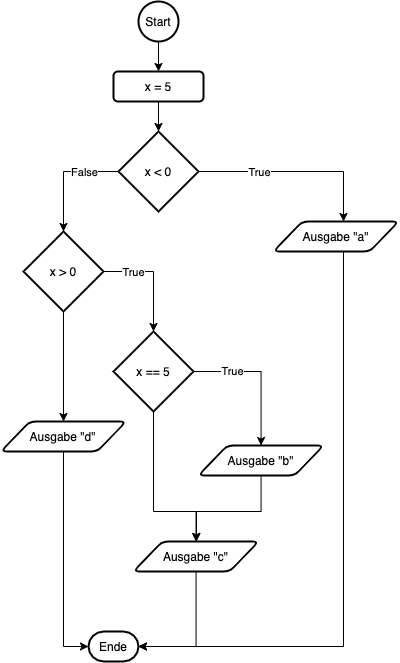

The diagram above was exported from draw.io. Its source (the exported page's mxGraphModel, read from the mxfile embedded in the PNG):
<mxGraphModel dx="704" dy="1294" grid="1" gridSize="10" guides="1" tooltips="1" connect="1" arrows="1" fold="1" page="1" pageScale="1" pageWidth="1169" pageHeight="827" math="0" shadow="0">
  <root>
    <mxCell id="0" />
    <mxCell id="1" parent="0" />
    <mxCell id="58" style="edgeStyle=orthogonalEdgeStyle;rounded=0;orthogonalLoop=1;jettySize=auto;html=1;entryX=0.5;entryY=0;entryDx=0;entryDy=0;" parent="1" source="2" target="57" edge="1">
      <mxGeometry relative="1" as="geometry" />
    </mxCell>
    <mxCell id="2" value="Start" style="strokeWidth=2;html=1;shape=mxgraph.flowchart.start_2;whiteSpace=wrap;" parent="1" vertex="1">
      <mxGeometry x="185" y="-30" width="40" height="40" as="geometry" />
    </mxCell>
    <mxCell id="3" value="Ende" style="strokeWidth=2;html=1;shape=mxgraph.flowchart.terminator;whiteSpace=wrap;" parent="1" vertex="1">
      <mxGeometry x="135" y="600" width="50" height="30" as="geometry" />
    </mxCell>
    <mxCell id="80" style="edgeStyle=orthogonalEdgeStyle;rounded=0;orthogonalLoop=1;jettySize=auto;html=1;" edge="1" parent="1" source="4" target="77">
      <mxGeometry relative="1" as="geometry">
        <Array as="points">
          <mxPoint x="390" y="140" />
        </Array>
      </mxGeometry>
    </mxCell>
    <mxCell id="81" value="True" style="edgeLabel;html=1;align=center;verticalAlign=middle;resizable=0;points=[];" vertex="1" connectable="0" parent="80">
      <mxGeometry x="-0.3835" y="4" relative="1" as="geometry">
        <mxPoint y="4" as="offset" />
      </mxGeometry>
    </mxCell>
    <mxCell id="84" style="edgeStyle=orthogonalEdgeStyle;rounded=0;orthogonalLoop=1;jettySize=auto;html=1;entryX=0.5;entryY=0;entryDx=0;entryDy=0;entryPerimeter=0;" edge="1" parent="1" source="4" target="83">
      <mxGeometry relative="1" as="geometry" />
    </mxCell>
    <mxCell id="85" value="False" style="edgeLabel;html=1;align=center;verticalAlign=middle;resizable=0;points=[];" vertex="1" connectable="0" parent="84">
      <mxGeometry x="-0.0737" y="3" relative="1" as="geometry">
        <mxPoint x="18" y="-3" as="offset" />
      </mxGeometry>
    </mxCell>
    <mxCell id="4" value="x &amp;lt; 0" style="strokeWidth=2;html=1;shape=mxgraph.flowchart.decision;whiteSpace=wrap;" parent="1" vertex="1">
      <mxGeometry x="165" y="100" width="80" height="80" as="geometry" />
    </mxCell>
    <mxCell id="61" style="edgeStyle=orthogonalEdgeStyle;rounded=0;orthogonalLoop=1;jettySize=auto;html=1;exitX=0.5;exitY=1;exitDx=0;exitDy=0;entryX=0.5;entryY=0;entryDx=0;entryDy=0;entryPerimeter=0;" parent="1" source="57" target="4" edge="1">
      <mxGeometry relative="1" as="geometry">
        <mxPoint x="205" y="100" as="targetPoint" />
      </mxGeometry>
    </mxCell>
    <mxCell id="57" value="&lt;span&gt;x = 5&lt;/span&gt;" style="rounded=1;whiteSpace=wrap;html=1;strokeWidth=2;" parent="1" vertex="1">
      <mxGeometry x="160" y="40" width="90" height="30" as="geometry" />
    </mxCell>
    <mxCell id="106" style="edgeStyle=orthogonalEdgeStyle;rounded=0;orthogonalLoop=1;jettySize=auto;html=1;entryX=1;entryY=0.5;entryDx=0;entryDy=0;entryPerimeter=0;" edge="1" parent="1" source="77" target="3">
      <mxGeometry relative="1" as="geometry">
        <Array as="points">
          <mxPoint x="390" y="205" />
          <mxPoint x="390" y="615" />
        </Array>
      </mxGeometry>
    </mxCell>
    <mxCell id="77" value="Ausgabe &quot;a&quot;" style="shape=parallelogram;html=1;strokeWidth=2;perimeter=parallelogramPerimeter;whiteSpace=wrap;rounded=1;arcSize=12;size=0.23;" vertex="1" parent="1">
      <mxGeometry x="320" y="190" width="125" height="30" as="geometry" />
    </mxCell>
    <mxCell id="89" style="edgeStyle=orthogonalEdgeStyle;rounded=0;orthogonalLoop=1;jettySize=auto;html=1;entryX=0.5;entryY=0;entryDx=0;entryDy=0;entryPerimeter=0;" edge="1" parent="1" source="83" target="88">
      <mxGeometry relative="1" as="geometry" />
    </mxCell>
    <mxCell id="90" value="True" style="edgeLabel;html=1;align=center;verticalAlign=middle;resizable=0;points=[];" vertex="1" connectable="0" parent="89">
      <mxGeometry x="-0.4714" y="2" relative="1" as="geometry">
        <mxPoint x="1" y="2" as="offset" />
      </mxGeometry>
    </mxCell>
    <mxCell id="103" style="edgeStyle=orthogonalEdgeStyle;rounded=0;orthogonalLoop=1;jettySize=auto;html=1;" edge="1" parent="1" source="83" target="102">
      <mxGeometry relative="1" as="geometry" />
    </mxCell>
    <mxCell id="83" value="x &amp;gt; 0" style="strokeWidth=2;html=1;shape=mxgraph.flowchart.decision;whiteSpace=wrap;" vertex="1" parent="1">
      <mxGeometry x="70" y="200" width="80" height="80" as="geometry" />
    </mxCell>
    <mxCell id="95" style="edgeStyle=orthogonalEdgeStyle;rounded=0;orthogonalLoop=1;jettySize=auto;html=1;" edge="1" parent="1" source="88" target="91">
      <mxGeometry relative="1" as="geometry" />
    </mxCell>
    <mxCell id="96" value="True" style="edgeLabel;html=1;align=center;verticalAlign=middle;resizable=0;points=[];" vertex="1" connectable="0" parent="95">
      <mxGeometry x="-0.4494" y="1" relative="1" as="geometry">
        <mxPoint as="offset" />
      </mxGeometry>
    </mxCell>
    <mxCell id="101" style="edgeStyle=orthogonalEdgeStyle;rounded=0;orthogonalLoop=1;jettySize=auto;html=1;entryX=0.5;entryY=0;entryDx=0;entryDy=0;" edge="1" parent="1" source="88" target="98">
      <mxGeometry relative="1" as="geometry">
        <Array as="points">
          <mxPoint x="200" y="480" />
          <mxPoint x="243" y="480" />
        </Array>
      </mxGeometry>
    </mxCell>
    <mxCell id="88" value="x == 5" style="strokeWidth=2;html=1;shape=mxgraph.flowchart.decision;whiteSpace=wrap;" vertex="1" parent="1">
      <mxGeometry x="160" y="300" width="80" height="80" as="geometry" />
    </mxCell>
    <mxCell id="100" style="edgeStyle=orthogonalEdgeStyle;rounded=0;orthogonalLoop=1;jettySize=auto;html=1;" edge="1" parent="1" source="91" target="98">
      <mxGeometry relative="1" as="geometry">
        <Array as="points">
          <mxPoint x="308" y="480" />
          <mxPoint x="243" y="480" />
        </Array>
      </mxGeometry>
    </mxCell>
    <mxCell id="91" value="Ausgabe &quot;b&quot;" style="shape=parallelogram;html=1;strokeWidth=2;perimeter=parallelogramPerimeter;whiteSpace=wrap;rounded=1;arcSize=12;size=0.23;" vertex="1" parent="1">
      <mxGeometry x="245" y="414" width="125" height="30" as="geometry" />
    </mxCell>
    <mxCell id="105" style="edgeStyle=orthogonalEdgeStyle;rounded=0;orthogonalLoop=1;jettySize=auto;html=1;entryX=1;entryY=0.5;entryDx=0;entryDy=0;entryPerimeter=0;" edge="1" parent="1" source="98" target="3">
      <mxGeometry relative="1" as="geometry" />
    </mxCell>
    <mxCell id="98" value="Ausgabe &quot;c&quot;" style="shape=parallelogram;html=1;strokeWidth=2;perimeter=parallelogramPerimeter;whiteSpace=wrap;rounded=1;arcSize=12;size=0.23;" vertex="1" parent="1">
      <mxGeometry x="180" y="510" width="125" height="30" as="geometry" />
    </mxCell>
    <mxCell id="104" style="edgeStyle=orthogonalEdgeStyle;rounded=0;orthogonalLoop=1;jettySize=auto;html=1;entryX=0;entryY=0.5;entryDx=0;entryDy=0;entryPerimeter=0;" edge="1" parent="1" source="102" target="3">
      <mxGeometry relative="1" as="geometry" />
    </mxCell>
    <mxCell id="102" value="Ausgabe &quot;d&quot;" style="shape=parallelogram;html=1;strokeWidth=2;perimeter=parallelogramPerimeter;whiteSpace=wrap;rounded=1;arcSize=12;size=0.23;" vertex="1" parent="1">
      <mxGeometry x="47.5" y="390" width="125" height="30" as="geometry" />
    </mxCell>
  </root>
</mxGraphModel>